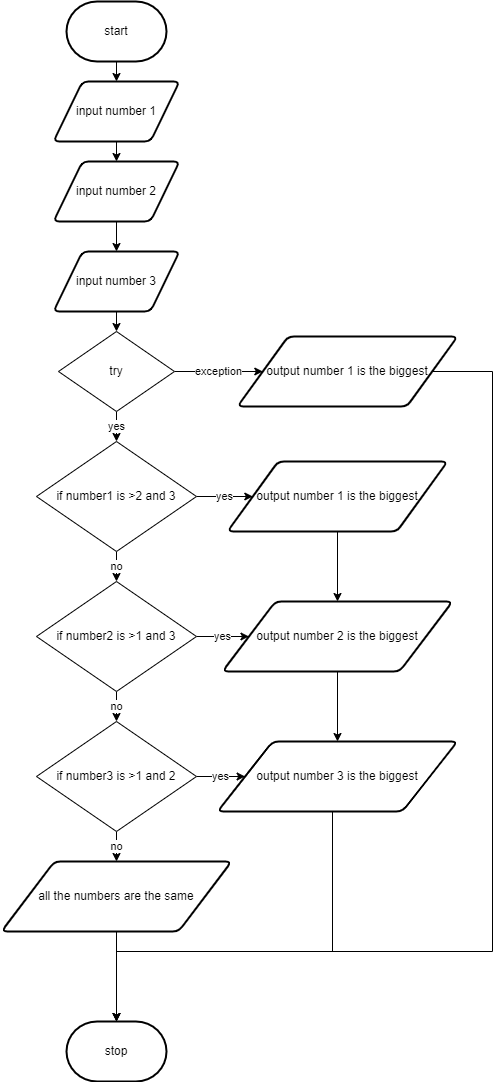

The diagram above was exported from draw.io. Its source (the exported page's mxGraphModel, read from the mxfile embedded in the PNG):
<mxGraphModel dx="690" dy="535" grid="1" gridSize="10" guides="1" tooltips="1" connect="1" arrows="1" fold="1" page="1" pageScale="1" pageWidth="827" pageHeight="1169" math="0" shadow="0">
  <root>
    <mxCell id="0" />
    <mxCell id="1" parent="0" />
    <mxCell id="7" style="edgeStyle=none;html=1;exitX=0.5;exitY=1;exitDx=0;exitDy=0;exitPerimeter=0;entryX=0.5;entryY=0;entryDx=0;entryDy=0;" parent="1" source="2" target="3" edge="1">
      <mxGeometry relative="1" as="geometry" />
    </mxCell>
    <mxCell id="2" value="start" style="strokeWidth=2;html=1;shape=mxgraph.flowchart.terminator;whiteSpace=wrap;" parent="1" vertex="1">
      <mxGeometry x="364" y="10" width="100" height="60" as="geometry" />
    </mxCell>
    <mxCell id="18" style="edgeStyle=orthogonalEdgeStyle;rounded=0;html=1;exitX=0.5;exitY=1;exitDx=0;exitDy=0;" parent="1" source="3" target="17" edge="1">
      <mxGeometry relative="1" as="geometry" />
    </mxCell>
    <mxCell id="3" value="input number 1" style="shape=parallelogram;html=1;strokeWidth=2;perimeter=parallelogramPerimeter;whiteSpace=wrap;rounded=1;arcSize=12;size=0.23;" parent="1" vertex="1">
      <mxGeometry x="351" y="90" width="126" height="60" as="geometry" />
    </mxCell>
    <mxCell id="6" value="stop" style="strokeWidth=2;html=1;shape=mxgraph.flowchart.terminator;whiteSpace=wrap;" parent="1" vertex="1">
      <mxGeometry x="364" y="1030" width="100" height="60" as="geometry" />
    </mxCell>
    <mxCell id="28" value="yes" style="edgeStyle=none;html=1;exitX=1;exitY=0.5;exitDx=0;exitDy=0;entryX=0;entryY=0.5;entryDx=0;entryDy=0;" edge="1" parent="1" source="11" target="22">
      <mxGeometry relative="1" as="geometry" />
    </mxCell>
    <mxCell id="32" value="no" style="edgeStyle=none;html=1;exitX=0.5;exitY=1;exitDx=0;exitDy=0;entryX=0.5;entryY=0;entryDx=0;entryDy=0;" edge="1" parent="1" source="11" target="20">
      <mxGeometry relative="1" as="geometry" />
    </mxCell>
    <mxCell id="11" value="if number1 is &amp;gt;2 and 3" style="rhombus;whiteSpace=wrap;html=1;" parent="1" vertex="1">
      <mxGeometry x="334" y="450" width="160" height="110" as="geometry" />
    </mxCell>
    <mxCell id="16" style="edgeStyle=orthogonalEdgeStyle;rounded=0;html=1;exitX=0.5;exitY=1;exitDx=0;exitDy=0;entryX=0.5;entryY=0;entryDx=0;entryDy=0;entryPerimeter=0;" parent="1" source="13" target="6" edge="1">
      <mxGeometry relative="1" as="geometry">
        <mxPoint x="430" y="600" as="targetPoint" />
        <Array as="points">
          <mxPoint x="630" y="960" />
          <mxPoint x="414" y="960" />
        </Array>
      </mxGeometry>
    </mxCell>
    <mxCell id="13" value="output number 3 is the biggest" style="shape=parallelogram;html=1;strokeWidth=2;perimeter=parallelogramPerimeter;whiteSpace=wrap;rounded=1;arcSize=12;size=0.23;" parent="1" vertex="1">
      <mxGeometry x="515" y="750" width="240" height="70" as="geometry" />
    </mxCell>
    <mxCell id="38" style="edgeStyle=none;html=1;exitX=0.5;exitY=1;exitDx=0;exitDy=0;entryX=0.5;entryY=0;entryDx=0;entryDy=0;" edge="1" parent="1" source="17" target="36">
      <mxGeometry relative="1" as="geometry" />
    </mxCell>
    <mxCell id="17" value="input number 2" style="shape=parallelogram;html=1;strokeWidth=2;perimeter=parallelogramPerimeter;whiteSpace=wrap;rounded=1;arcSize=12;size=0.23;" parent="1" vertex="1">
      <mxGeometry x="351" y="170" width="126" height="60" as="geometry" />
    </mxCell>
    <mxCell id="40" value="yes" style="edgeStyle=none;html=1;exitX=0.5;exitY=1;exitDx=0;exitDy=0;entryX=0.5;entryY=0;entryDx=0;entryDy=0;" edge="1" parent="1" source="19" target="11">
      <mxGeometry relative="1" as="geometry" />
    </mxCell>
    <mxCell id="42" value="exception" style="edgeStyle=none;html=1;exitX=1;exitY=0.5;exitDx=0;exitDy=0;entryX=0;entryY=0.5;entryDx=0;entryDy=0;" edge="1" parent="1" source="19" target="41">
      <mxGeometry relative="1" as="geometry" />
    </mxCell>
    <mxCell id="19" value="try" style="rhombus;whiteSpace=wrap;html=1;" vertex="1" parent="1">
      <mxGeometry x="356" y="340" width="116" height="80" as="geometry" />
    </mxCell>
    <mxCell id="27" value="yes" style="edgeStyle=none;html=1;exitX=1;exitY=0.5;exitDx=0;exitDy=0;entryX=0;entryY=0.5;entryDx=0;entryDy=0;" edge="1" parent="1" source="20" target="23">
      <mxGeometry relative="1" as="geometry" />
    </mxCell>
    <mxCell id="33" value="no" style="edgeStyle=none;html=1;exitX=0.5;exitY=1;exitDx=0;exitDy=0;entryX=0.5;entryY=0;entryDx=0;entryDy=0;" edge="1" parent="1" source="20" target="21">
      <mxGeometry relative="1" as="geometry" />
    </mxCell>
    <mxCell id="20" value="if number2 is &amp;gt;1 and 3" style="rhombus;whiteSpace=wrap;html=1;" vertex="1" parent="1">
      <mxGeometry x="334" y="590" width="160" height="110" as="geometry" />
    </mxCell>
    <mxCell id="25" value="yes" style="edgeStyle=none;html=1;exitX=1;exitY=0.5;exitDx=0;exitDy=0;entryX=0;entryY=0.5;entryDx=0;entryDy=0;" edge="1" parent="1" source="21" target="13">
      <mxGeometry relative="1" as="geometry" />
    </mxCell>
    <mxCell id="34" value="no" style="edgeStyle=none;html=1;exitX=0.5;exitY=1;exitDx=0;exitDy=0;entryX=0.5;entryY=0;entryDx=0;entryDy=0;" edge="1" parent="1" source="21" target="30">
      <mxGeometry relative="1" as="geometry" />
    </mxCell>
    <mxCell id="21" value="if number3 is &amp;gt;1 and 2" style="rhombus;whiteSpace=wrap;html=1;" vertex="1" parent="1">
      <mxGeometry x="334" y="730" width="160" height="110" as="geometry" />
    </mxCell>
    <mxCell id="29" style="edgeStyle=none;html=1;exitX=0.5;exitY=1;exitDx=0;exitDy=0;entryX=0.5;entryY=0;entryDx=0;entryDy=0;" edge="1" parent="1" source="22" target="23">
      <mxGeometry relative="1" as="geometry" />
    </mxCell>
    <mxCell id="22" value="output number 1 is the biggest" style="shape=parallelogram;html=1;strokeWidth=2;perimeter=parallelogramPerimeter;whiteSpace=wrap;rounded=1;arcSize=12;size=0.23;" vertex="1" parent="1">
      <mxGeometry x="525" y="470" width="220" height="70" as="geometry" />
    </mxCell>
    <mxCell id="26" style="edgeStyle=none;html=1;exitX=0.5;exitY=1;exitDx=0;exitDy=0;entryX=0.5;entryY=0;entryDx=0;entryDy=0;" edge="1" parent="1" source="23" target="13">
      <mxGeometry relative="1" as="geometry" />
    </mxCell>
    <mxCell id="23" value="output number 2 is the biggest" style="shape=parallelogram;html=1;strokeWidth=2;perimeter=parallelogramPerimeter;whiteSpace=wrap;rounded=1;arcSize=12;size=0.23;" vertex="1" parent="1">
      <mxGeometry x="520" y="610" width="230" height="70" as="geometry" />
    </mxCell>
    <mxCell id="35" style="edgeStyle=none;html=1;exitX=0.5;exitY=1;exitDx=0;exitDy=0;entryX=0.5;entryY=0;entryDx=0;entryDy=0;entryPerimeter=0;" edge="1" parent="1" source="30" target="6">
      <mxGeometry relative="1" as="geometry" />
    </mxCell>
    <mxCell id="30" value="all the numbers are the same" style="shape=parallelogram;html=1;strokeWidth=2;perimeter=parallelogramPerimeter;whiteSpace=wrap;rounded=1;arcSize=12;size=0.23;" vertex="1" parent="1">
      <mxGeometry x="299" y="870" width="230" height="70" as="geometry" />
    </mxCell>
    <mxCell id="39" style="edgeStyle=none;html=1;exitX=0.5;exitY=1;exitDx=0;exitDy=0;entryX=0.5;entryY=0;entryDx=0;entryDy=0;" edge="1" parent="1" source="36" target="19">
      <mxGeometry relative="1" as="geometry" />
    </mxCell>
    <mxCell id="36" value="input number 3" style="shape=parallelogram;html=1;strokeWidth=2;perimeter=parallelogramPerimeter;whiteSpace=wrap;rounded=1;arcSize=12;size=0.23;" vertex="1" parent="1">
      <mxGeometry x="351" y="260" width="126" height="60" as="geometry" />
    </mxCell>
    <mxCell id="43" style="edgeStyle=orthogonalEdgeStyle;html=1;exitX=1;exitY=0.5;exitDx=0;exitDy=0;entryX=0.5;entryY=0;entryDx=0;entryDy=0;entryPerimeter=0;rounded=0;" edge="1" parent="1" source="41" target="6">
      <mxGeometry relative="1" as="geometry">
        <Array as="points">
          <mxPoint x="790" y="380" />
          <mxPoint x="790" y="960" />
          <mxPoint x="414" y="960" />
        </Array>
      </mxGeometry>
    </mxCell>
    <mxCell id="41" value="output number 1 is the biggest" style="shape=parallelogram;html=1;strokeWidth=2;perimeter=parallelogramPerimeter;whiteSpace=wrap;rounded=1;arcSize=12;size=0.23;" vertex="1" parent="1">
      <mxGeometry x="535" y="345" width="220" height="70" as="geometry" />
    </mxCell>
  </root>
</mxGraphModel>